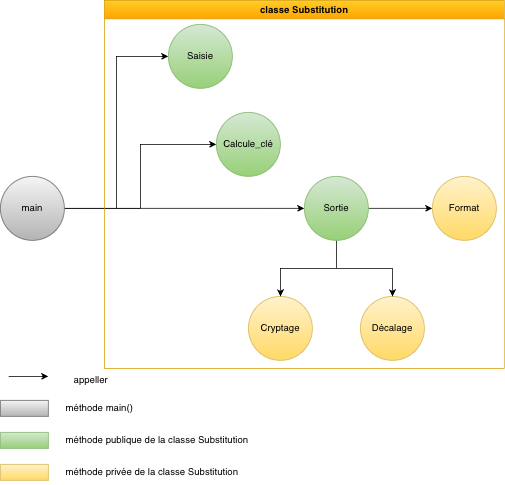

The diagram above was exported from draw.io. Its source (the exported page's mxGraphModel, read from the mxfile embedded in the PNG):
<mxGraphModel dx="934" dy="1820" grid="1" gridSize="10" guides="1" tooltips="1" connect="1" arrows="1" fold="1" page="1" pageScale="1" pageWidth="827" pageHeight="1169" math="0" shadow="0">
  <root>
    <mxCell id="0" />
    <mxCell id="1" parent="0" />
    <mxCell id="KNCiYKkDRMRhBQ2eSu2t-2" edge="1" parent="1" source="CZTFWIXWPjOLzTgFCihi-1" style="edgeStyle=orthogonalEdgeStyle;rounded=0;orthogonalLoop=1;jettySize=auto;html=1;entryX=0;entryY=0.5;entryDx=0;entryDy=0;" target="AbBYFrdsvj_vXwy6c78q-3">
      <mxGeometry relative="1" as="geometry" />
    </mxCell>
    <mxCell id="KNCiYKkDRMRhBQ2eSu2t-3" edge="1" parent="1" source="CZTFWIXWPjOLzTgFCihi-1" style="edgeStyle=orthogonalEdgeStyle;rounded=0;orthogonalLoop=1;jettySize=auto;html=1;entryX=0;entryY=0.5;entryDx=0;entryDy=0;" target="AbBYFrdsvj_vXwy6c78q-13">
      <mxGeometry relative="1" as="geometry" />
    </mxCell>
    <mxCell id="KNCiYKkDRMRhBQ2eSu2t-5" edge="1" parent="1" source="CZTFWIXWPjOLzTgFCihi-1" style="edgeStyle=orthogonalEdgeStyle;rounded=0;orthogonalLoop=1;jettySize=auto;html=1;" target="AbBYFrdsvj_vXwy6c78q-6">
      <mxGeometry relative="1" as="geometry" />
    </mxCell>
    <mxCell id="CZTFWIXWPjOLzTgFCihi-1" parent="1" style="ellipse;whiteSpace=wrap;html=1;fillColor=#f5f5f5;strokeColor=#666666;gradientColor=#b3b3b3;" value="main" vertex="1">
      <mxGeometry height="80" width="80" x="20" y="200" as="geometry" />
    </mxCell>
    <mxCell id="CZTFWIXWPjOLzTgFCihi-24" parent="1" style="whiteSpace=wrap;html=1;fillColor=#f5f5f5;strokeColor=#666666;gradientColor=#b3b3b3;" value="" vertex="1">
      <mxGeometry height="20" width="60" x="20" y="480" as="geometry" />
    </mxCell>
    <mxCell id="CZTFWIXWPjOLzTgFCihi-25" parent="1" style="whiteSpace=wrap;html=1;fillColor=#d5e8d4;strokeColor=#82b366;gradientColor=#97d077;" value="" vertex="1">
      <mxGeometry height="20" width="60" x="20" y="520" as="geometry" />
    </mxCell>
    <mxCell id="CZTFWIXWPjOLzTgFCihi-26" parent="1" style="whiteSpace=wrap;html=1;fillColor=#fff2cc;strokeColor=#d6b656;gradientColor=#ffd966;" value="" vertex="1">
      <mxGeometry height="20" width="60" x="20" y="560" as="geometry" />
    </mxCell>
    <mxCell id="CZTFWIXWPjOLzTgFCihi-27" parent="1" style="text;html=1;whiteSpace=wrap;strokeColor=none;fillColor=none;align=left;verticalAlign=middle;rounded=0;" value="méthode main()" vertex="1">
      <mxGeometry height="30" width="150" x="100" y="475" as="geometry" />
    </mxCell>
    <mxCell id="CZTFWIXWPjOLzTgFCihi-28" parent="1" style="text;html=1;whiteSpace=wrap;strokeColor=none;fillColor=none;align=left;verticalAlign=middle;rounded=0;" value="méthode publique de la classe Substitution" vertex="1">
      <mxGeometry height="30" width="240" x="100" y="515" as="geometry" />
    </mxCell>
    <mxCell id="CZTFWIXWPjOLzTgFCihi-29" parent="1" style="text;html=1;whiteSpace=wrap;strokeColor=none;fillColor=none;align=left;verticalAlign=middle;rounded=0;" value="méthode privée de la classe Substitution" vertex="1">
      <mxGeometry height="30" width="230" x="100" y="555" as="geometry" />
    </mxCell>
    <mxCell id="AbBYFrdsvj_vXwy6c78q-3" parent="1" style="ellipse;whiteSpace=wrap;html=1;aspect=fixed;fillColor=#d5e8d4;strokeColor=#82b366;gradientColor=#97d077;" value="Saisie" vertex="1">
      <mxGeometry height="80" width="80" x="230" y="10" as="geometry" />
    </mxCell>
    <mxCell id="AbBYFrdsvj_vXwy6c78q-13" parent="1" style="ellipse;whiteSpace=wrap;html=1;aspect=fixed;fillColor=#d5e8d4;strokeColor=#82b366;gradientColor=#97d077;" value="Calcule_clé" vertex="1">
      <mxGeometry height="80" width="80" x="290" y="120" as="geometry" />
    </mxCell>
    <mxCell id="KNCiYKkDRMRhBQ2eSu2t-6" edge="1" parent="1" style="endArrow=classic;html=1;rounded=0;" value="">
      <mxGeometry height="50" relative="1" width="50" as="geometry">
        <Array as="points">
          <mxPoint x="50" y="450" />
        </Array>
        <mxPoint x="30" y="450" as="sourcePoint" />
        <mxPoint x="80" y="450" as="targetPoint" />
      </mxGeometry>
    </mxCell>
    <mxCell id="KNCiYKkDRMRhBQ2eSu2t-7" parent="1" style="text;html=1;whiteSpace=wrap;strokeColor=none;fillColor=none;align=left;verticalAlign=middle;rounded=0;" value="appeller" vertex="1">
      <mxGeometry height="30" width="150" x="110" y="440" as="geometry" />
    </mxCell>
    <mxCell id="KNCiYKkDRMRhBQ2eSu2t-14" parent="1" style="swimlane;whiteSpace=wrap;html=1;fillColor=#ffcd28;gradientColor=#ffa500;strokeColor=#d79b00;" value="classe Substitution" vertex="1">
      <mxGeometry height="460" width="500" x="150" y="-20" as="geometry" />
    </mxCell>
    <mxCell id="AbBYFrdsvj_vXwy6c78q-4" parent="KNCiYKkDRMRhBQ2eSu2t-14" style="ellipse;whiteSpace=wrap;html=1;aspect=fixed;fillColor=#fff2cc;strokeColor=#d6b656;gradientColor=#ffd966;" value="Cryptage" vertex="1">
      <mxGeometry height="80" width="80" x="180" y="370" as="geometry" />
    </mxCell>
    <mxCell id="AbBYFrdsvj_vXwy6c78q-5" parent="KNCiYKkDRMRhBQ2eSu2t-14" style="ellipse;whiteSpace=wrap;html=1;aspect=fixed;fillColor=#fff2cc;strokeColor=#d6b656;gradientColor=#ffd966;" value="Décalage" vertex="1">
      <mxGeometry height="80" width="80" x="320" y="370" as="geometry" />
    </mxCell>
    <mxCell id="AbBYFrdsvj_vXwy6c78q-8" edge="1" parent="KNCiYKkDRMRhBQ2eSu2t-14" source="AbBYFrdsvj_vXwy6c78q-6" style="edgeStyle=orthogonalEdgeStyle;rounded=0;orthogonalLoop=1;jettySize=auto;html=1;" target="AbBYFrdsvj_vXwy6c78q-7">
      <mxGeometry relative="1" as="geometry" />
    </mxCell>
    <mxCell id="AbBYFrdsvj_vXwy6c78q-12" edge="1" parent="KNCiYKkDRMRhBQ2eSu2t-14" source="AbBYFrdsvj_vXwy6c78q-6" style="edgeStyle=orthogonalEdgeStyle;rounded=0;orthogonalLoop=1;jettySize=auto;html=1;" target="AbBYFrdsvj_vXwy6c78q-5">
      <mxGeometry relative="1" as="geometry" />
    </mxCell>
    <mxCell id="KNCiYKkDRMRhBQ2eSu2t-1" edge="1" parent="KNCiYKkDRMRhBQ2eSu2t-14" source="AbBYFrdsvj_vXwy6c78q-6" style="edgeStyle=orthogonalEdgeStyle;rounded=0;orthogonalLoop=1;jettySize=auto;html=1;entryX=0.5;entryY=0;entryDx=0;entryDy=0;" target="AbBYFrdsvj_vXwy6c78q-4">
      <mxGeometry relative="1" as="geometry" />
    </mxCell>
    <mxCell id="AbBYFrdsvj_vXwy6c78q-6" parent="KNCiYKkDRMRhBQ2eSu2t-14" style="ellipse;whiteSpace=wrap;html=1;aspect=fixed;fillColor=#d5e8d4;strokeColor=#82b366;gradientColor=#97d077;" value="Sortie" vertex="1">
      <mxGeometry height="80" width="80" x="250" y="220" as="geometry" />
    </mxCell>
    <mxCell id="AbBYFrdsvj_vXwy6c78q-7" parent="KNCiYKkDRMRhBQ2eSu2t-14" style="ellipse;whiteSpace=wrap;html=1;aspect=fixed;fillColor=#fff2cc;strokeColor=#d6b656;gradientColor=#ffd966;" value="Format" vertex="1">
      <mxGeometry height="80" width="80" x="410" y="220" as="geometry" />
    </mxCell>
  </root>
</mxGraphModel>